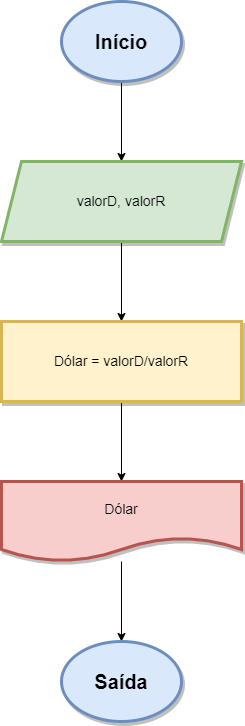

The diagram above was exported from draw.io. Its source (the exported page's mxGraphModel, read from the mxfile embedded in the PNG):
<mxGraphModel dx="794" dy="470" grid="1" gridSize="10" guides="1" tooltips="1" connect="1" arrows="1" fold="1" page="1" pageScale="1" pageWidth="827" pageHeight="1169" math="0" shadow="0">
  <root>
    <mxCell id="0" />
    <mxCell id="1" parent="0" />
    <mxCell id="DOs71CFsXQzGpeAw_QsA-3" value="" style="edgeStyle=orthogonalEdgeStyle;rounded=0;orthogonalLoop=1;jettySize=auto;html=1;" edge="1" parent="1" source="DOs71CFsXQzGpeAw_QsA-1" target="DOs71CFsXQzGpeAw_QsA-2">
      <mxGeometry relative="1" as="geometry" />
    </mxCell>
    <mxCell id="DOs71CFsXQzGpeAw_QsA-1" value="&lt;font style=&quot;font-size: 20px;&quot;&gt;&lt;b&gt;Início&lt;/b&gt;&lt;/font&gt;" style="ellipse;whiteSpace=wrap;html=1;fillColor=#dae8fc;strokeColor=#6c8ebf;strokeWidth=3;shadow=1;" vertex="1" parent="1">
      <mxGeometry x="340" y="40" width="120" height="80" as="geometry" />
    </mxCell>
    <mxCell id="DOs71CFsXQzGpeAw_QsA-5" value="" style="edgeStyle=orthogonalEdgeStyle;rounded=0;orthogonalLoop=1;jettySize=auto;html=1;" edge="1" parent="1" source="DOs71CFsXQzGpeAw_QsA-2" target="DOs71CFsXQzGpeAw_QsA-4">
      <mxGeometry relative="1" as="geometry" />
    </mxCell>
    <mxCell id="DOs71CFsXQzGpeAw_QsA-2" value="&lt;font style=&quot;font-size: 14px;&quot;&gt;valorD, valorR&lt;/font&gt;" style="shape=parallelogram;perimeter=parallelogramPerimeter;whiteSpace=wrap;html=1;fixedSize=1;fillColor=#d5e8d4;strokeColor=#82b366;strokeWidth=3;shadow=1;" vertex="1" parent="1">
      <mxGeometry x="280" y="200" width="240" height="80" as="geometry" />
    </mxCell>
    <mxCell id="DOs71CFsXQzGpeAw_QsA-7" value="" style="edgeStyle=orthogonalEdgeStyle;rounded=0;orthogonalLoop=1;jettySize=auto;html=1;" edge="1" parent="1" source="DOs71CFsXQzGpeAw_QsA-4" target="DOs71CFsXQzGpeAw_QsA-6">
      <mxGeometry relative="1" as="geometry" />
    </mxCell>
    <mxCell id="DOs71CFsXQzGpeAw_QsA-4" value="&lt;font style=&quot;font-size: 14px;&quot;&gt;Dólar = valorD/valorR&lt;/font&gt;" style="whiteSpace=wrap;html=1;fillColor=#fff2cc;strokeColor=#d6b656;strokeWidth=3;shadow=1;" vertex="1" parent="1">
      <mxGeometry x="280" y="360" width="240" height="80" as="geometry" />
    </mxCell>
    <mxCell id="DOs71CFsXQzGpeAw_QsA-9" value="" style="edgeStyle=orthogonalEdgeStyle;rounded=0;orthogonalLoop=1;jettySize=auto;html=1;entryX=0.5;entryY=0;entryDx=0;entryDy=0;" edge="1" parent="1" source="DOs71CFsXQzGpeAw_QsA-6" target="DOs71CFsXQzGpeAw_QsA-10">
      <mxGeometry relative="1" as="geometry">
        <mxPoint x="400" y="630" as="targetPoint" />
      </mxGeometry>
    </mxCell>
    <mxCell id="DOs71CFsXQzGpeAw_QsA-6" value="&lt;font style=&quot;font-size: 14px;&quot;&gt;Dólar&lt;/font&gt;" style="shape=document;whiteSpace=wrap;html=1;boundedLbl=1;fillColor=#f8cecc;strokeColor=#b85450;strokeWidth=3;shadow=1;" vertex="1" parent="1">
      <mxGeometry x="280" y="520" width="240" height="80" as="geometry" />
    </mxCell>
    <mxCell id="DOs71CFsXQzGpeAw_QsA-10" value="&lt;font style=&quot;font-size: 20px;&quot;&gt;&lt;b&gt;Saída&lt;/b&gt;&lt;/font&gt;" style="ellipse;whiteSpace=wrap;html=1;fillColor=#dae8fc;strokeColor=#6c8ebf;strokeWidth=3;shadow=1;" vertex="1" parent="1">
      <mxGeometry x="340" y="680" width="120" height="80" as="geometry" />
    </mxCell>
  </root>
</mxGraphModel>